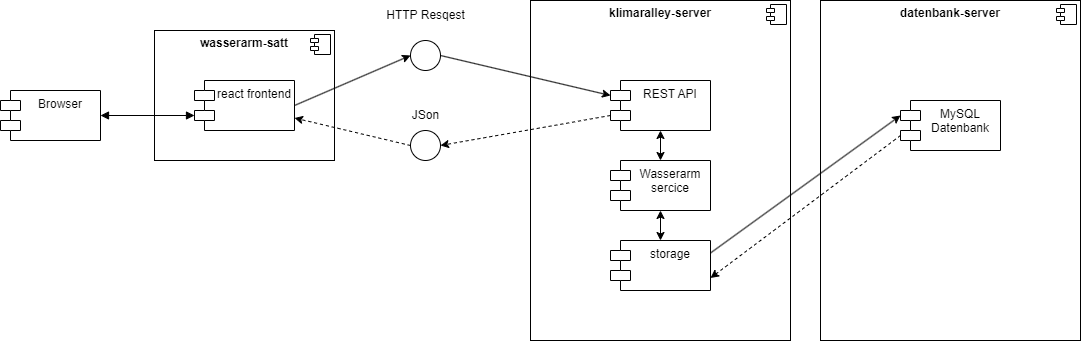

The diagram above was exported from draw.io. Its source (the exported page's mxGraphModel, read from the mxfile embedded in the PNG):
<mxGraphModel dx="1211" dy="659" grid="1" gridSize="10" guides="1" tooltips="1" connect="1" arrows="1" fold="1" page="1" pageScale="1" pageWidth="827" pageHeight="1169" math="0" shadow="0">
  <root>
    <mxCell id="0" />
    <mxCell id="1" parent="0" />
    <mxCell id="jdcSAK3IPF-zKG4RJlUi-18" value="&lt;p style=&quot;margin:0px;margin-top:6px;text-align:center;&quot;&gt;&lt;b&gt;klimaralley-server&lt;/b&gt;&lt;/p&gt;" style="align=left;overflow=fill;html=1;dropTarget=0;whiteSpace=wrap;" vertex="1" parent="1">
      <mxGeometry x="790" y="360" width="260" height="340" as="geometry" />
    </mxCell>
    <mxCell id="jdcSAK3IPF-zKG4RJlUi-19" value="" style="shape=component;jettyWidth=8;jettyHeight=4;" vertex="1" parent="jdcSAK3IPF-zKG4RJlUi-18">
      <mxGeometry x="1" width="20" height="20" relative="1" as="geometry">
        <mxPoint x="-24" y="4" as="offset" />
      </mxGeometry>
    </mxCell>
    <mxCell id="jdcSAK3IPF-zKG4RJlUi-10" value="REST API" style="shape=module;align=left;spacingLeft=20;align=center;verticalAlign=top;whiteSpace=wrap;html=1;" vertex="1" parent="1">
      <mxGeometry x="870" y="440" width="100" height="50" as="geometry" />
    </mxCell>
    <mxCell id="jdcSAK3IPF-zKG4RJlUi-12" value="Browser" style="shape=module;align=left;spacingLeft=20;align=center;verticalAlign=top;whiteSpace=wrap;html=1;" vertex="1" parent="1">
      <mxGeometry x="260" y="450" width="100" height="50" as="geometry" />
    </mxCell>
    <mxCell id="jdcSAK3IPF-zKG4RJlUi-15" value="&lt;p style=&quot;margin:0px;margin-top:6px;text-align:center;&quot;&gt;&lt;b&gt;wasserarm-satt&lt;/b&gt;&lt;/p&gt;" style="align=left;overflow=fill;html=1;dropTarget=0;whiteSpace=wrap;" vertex="1" parent="1">
      <mxGeometry x="414" y="390" width="180" height="130" as="geometry" />
    </mxCell>
    <mxCell id="jdcSAK3IPF-zKG4RJlUi-16" value="" style="shape=component;jettyWidth=8;jettyHeight=4;" vertex="1" parent="jdcSAK3IPF-zKG4RJlUi-15">
      <mxGeometry x="1" width="20" height="20" relative="1" as="geometry">
        <mxPoint x="-24" y="4" as="offset" />
      </mxGeometry>
    </mxCell>
    <mxCell id="jdcSAK3IPF-zKG4RJlUi-13" value="react frontend" style="shape=module;align=left;spacingLeft=20;align=center;verticalAlign=top;whiteSpace=wrap;html=1;" vertex="1" parent="1">
      <mxGeometry x="454" y="440" width="100" height="50" as="geometry" />
    </mxCell>
    <mxCell id="jdcSAK3IPF-zKG4RJlUi-14" value="" style="ellipse;whiteSpace=wrap;html=1;aspect=fixed;" vertex="1" parent="1">
      <mxGeometry x="670" y="400" width="30" height="30" as="geometry" />
    </mxCell>
    <mxCell id="jdcSAK3IPF-zKG4RJlUi-17" value="" style="endArrow=block;startArrow=block;endFill=1;startFill=1;html=1;rounded=0;exitX=1;exitY=0.5;exitDx=0;exitDy=0;entryX=0;entryY=0;entryDx=0;entryDy=35;entryPerimeter=0;" edge="1" parent="1" source="jdcSAK3IPF-zKG4RJlUi-12" target="jdcSAK3IPF-zKG4RJlUi-13">
      <mxGeometry width="160" relative="1" as="geometry">
        <mxPoint x="330" y="390" as="sourcePoint" />
        <mxPoint x="490" y="390" as="targetPoint" />
      </mxGeometry>
    </mxCell>
    <mxCell id="jdcSAK3IPF-zKG4RJlUi-20" value="" style="endArrow=classic;html=1;rounded=0;entryX=0;entryY=0.5;entryDx=0;entryDy=0;exitX=1;exitY=0.5;exitDx=0;exitDy=0;" edge="1" parent="1" source="jdcSAK3IPF-zKG4RJlUi-13" target="jdcSAK3IPF-zKG4RJlUi-14">
      <mxGeometry width="50" height="50" relative="1" as="geometry">
        <mxPoint x="380" y="430" as="sourcePoint" />
        <mxPoint x="440" y="370" as="targetPoint" />
      </mxGeometry>
    </mxCell>
    <mxCell id="jdcSAK3IPF-zKG4RJlUi-21" value="HTTP Resqest" style="text;html=1;align=center;verticalAlign=middle;resizable=0;points=[];autosize=1;strokeColor=none;fillColor=none;" vertex="1" parent="1">
      <mxGeometry x="635" y="360" width="100" height="30" as="geometry" />
    </mxCell>
    <mxCell id="jdcSAK3IPF-zKG4RJlUi-22" value="" style="endArrow=classic;html=1;rounded=0;exitX=1;exitY=0.5;exitDx=0;exitDy=0;entryX=0;entryY=0;entryDx=0;entryDy=15;entryPerimeter=0;" edge="1" parent="1" source="jdcSAK3IPF-zKG4RJlUi-14" target="jdcSAK3IPF-zKG4RJlUi-10">
      <mxGeometry width="50" height="50" relative="1" as="geometry">
        <mxPoint x="700" y="420" as="sourcePoint" />
        <mxPoint x="750" y="370" as="targetPoint" />
      </mxGeometry>
    </mxCell>
    <mxCell id="jdcSAK3IPF-zKG4RJlUi-24" value="" style="endArrow=classic;html=1;rounded=0;exitX=0;exitY=0;exitDx=0;exitDy=35;exitPerimeter=0;entryX=1;entryY=0.5;entryDx=0;entryDy=0;dashed=1;" edge="1" parent="1" source="jdcSAK3IPF-zKG4RJlUi-10" target="jdcSAK3IPF-zKG4RJlUi-25">
      <mxGeometry width="50" height="50" relative="1" as="geometry">
        <mxPoint x="570" y="425" as="sourcePoint" />
        <mxPoint x="600" y="510" as="targetPoint" />
      </mxGeometry>
    </mxCell>
    <mxCell id="jdcSAK3IPF-zKG4RJlUi-25" value="" style="ellipse;whiteSpace=wrap;html=1;aspect=fixed;" vertex="1" parent="1">
      <mxGeometry x="670" y="490" width="30" height="30" as="geometry" />
    </mxCell>
    <mxCell id="jdcSAK3IPF-zKG4RJlUi-26" value="JSon" style="text;html=1;align=center;verticalAlign=middle;resizable=0;points=[];autosize=1;strokeColor=none;fillColor=none;" vertex="1" parent="1">
      <mxGeometry x="660" y="460" width="50" height="30" as="geometry" />
    </mxCell>
    <mxCell id="jdcSAK3IPF-zKG4RJlUi-28" value="" style="endArrow=classic;html=1;rounded=0;exitX=0;exitY=0.5;exitDx=0;exitDy=0;entryX=1;entryY=0.75;entryDx=0;entryDy=0;dashed=1;" edge="1" parent="1" source="jdcSAK3IPF-zKG4RJlUi-25" target="jdcSAK3IPF-zKG4RJlUi-13">
      <mxGeometry width="50" height="50" relative="1" as="geometry">
        <mxPoint x="837" y="485" as="sourcePoint" />
        <mxPoint x="570" y="515" as="targetPoint" />
      </mxGeometry>
    </mxCell>
    <mxCell id="jdcSAK3IPF-zKG4RJlUi-29" value="Wasserarm sercice" style="shape=module;align=left;spacingLeft=20;align=center;verticalAlign=top;whiteSpace=wrap;html=1;" vertex="1" parent="1">
      <mxGeometry x="870" y="520" width="100" height="50" as="geometry" />
    </mxCell>
    <mxCell id="jdcSAK3IPF-zKG4RJlUi-31" value="&lt;p style=&quot;margin:0px;margin-top:6px;text-align:center;&quot;&gt;&lt;b&gt;datenbank-server&lt;/b&gt;&lt;/p&gt;" style="align=left;overflow=fill;html=1;dropTarget=0;whiteSpace=wrap;" vertex="1" parent="1">
      <mxGeometry x="1080" y="360" width="260" height="340" as="geometry" />
    </mxCell>
    <mxCell id="jdcSAK3IPF-zKG4RJlUi-32" value="" style="shape=component;jettyWidth=8;jettyHeight=4;" vertex="1" parent="jdcSAK3IPF-zKG4RJlUi-31">
      <mxGeometry x="1" width="20" height="20" relative="1" as="geometry">
        <mxPoint x="-24" y="4" as="offset" />
      </mxGeometry>
    </mxCell>
    <mxCell id="jdcSAK3IPF-zKG4RJlUi-33" value="MySQL Datenbank" style="shape=module;align=left;spacingLeft=20;align=center;verticalAlign=top;whiteSpace=wrap;html=1;" vertex="1" parent="1">
      <mxGeometry x="1160" y="460" width="100" height="50" as="geometry" />
    </mxCell>
    <mxCell id="jdcSAK3IPF-zKG4RJlUi-34" value="" style="endArrow=classic;html=1;rounded=0;exitX=1;exitY=0.25;exitDx=0;exitDy=0;entryX=0;entryY=0;entryDx=0;entryDy=15;entryPerimeter=0;" edge="1" parent="1" source="jdcSAK3IPF-zKG4RJlUi-37" target="jdcSAK3IPF-zKG4RJlUi-33">
      <mxGeometry width="50" height="50" relative="1" as="geometry">
        <mxPoint x="750" y="460" as="sourcePoint" />
        <mxPoint x="1100" y="540" as="targetPoint" />
      </mxGeometry>
    </mxCell>
    <mxCell id="jdcSAK3IPF-zKG4RJlUi-35" value="" style="endArrow=classic;html=1;rounded=0;dashed=1;exitX=0;exitY=0;exitDx=0;exitDy=35;exitPerimeter=0;entryX=1;entryY=0.75;entryDx=0;entryDy=0;" edge="1" parent="1" source="jdcSAK3IPF-zKG4RJlUi-33" target="jdcSAK3IPF-zKG4RJlUi-37">
      <mxGeometry width="50" height="50" relative="1" as="geometry">
        <mxPoint x="670" y="590" as="sourcePoint" />
        <mxPoint x="570" y="515" as="targetPoint" />
      </mxGeometry>
    </mxCell>
    <mxCell id="jdcSAK3IPF-zKG4RJlUi-36" value="" style="endArrow=classic;startArrow=classic;html=1;rounded=0;exitX=0.5;exitY=0;exitDx=0;exitDy=0;" edge="1" parent="1" source="jdcSAK3IPF-zKG4RJlUi-29">
      <mxGeometry width="50" height="50" relative="1" as="geometry">
        <mxPoint x="890" y="550" as="sourcePoint" />
        <mxPoint x="920" y="490" as="targetPoint" />
      </mxGeometry>
    </mxCell>
    <mxCell id="jdcSAK3IPF-zKG4RJlUi-37" value="storage" style="shape=module;align=left;spacingLeft=20;align=center;verticalAlign=top;whiteSpace=wrap;html=1;" vertex="1" parent="1">
      <mxGeometry x="870" y="600" width="100" height="50" as="geometry" />
    </mxCell>
    <mxCell id="jdcSAK3IPF-zKG4RJlUi-38" value="" style="endArrow=classic;startArrow=classic;html=1;rounded=0;exitX=0.5;exitY=0;exitDx=0;exitDy=0;entryX=0.5;entryY=1;entryDx=0;entryDy=0;" edge="1" parent="1" source="jdcSAK3IPF-zKG4RJlUi-37" target="jdcSAK3IPF-zKG4RJlUi-29">
      <mxGeometry width="50" height="50" relative="1" as="geometry">
        <mxPoint x="930" y="530" as="sourcePoint" />
        <mxPoint x="930" y="500" as="targetPoint" />
      </mxGeometry>
    </mxCell>
  </root>
</mxGraphModel>